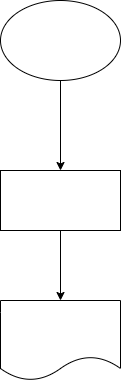

The diagram above was exported from draw.io. Its source (the exported page's mxGraphModel, read from the mxfile embedded in the PNG):
<mxGraphModel dx="1156" dy="380" grid="1" gridSize="10" guides="1" tooltips="1" connect="1" arrows="1" fold="1" page="1" pageScale="1" pageWidth="827" pageHeight="1169" math="0" shadow="0">
  <root>
    <mxCell id="0" />
    <mxCell id="1" parent="0" />
    <mxCell id="4" value="" style="edgeStyle=none;html=1;" edge="1" parent="1" source="2" target="3">
      <mxGeometry relative="1" as="geometry" />
    </mxCell>
    <mxCell id="2" value="" style="ellipse;whiteSpace=wrap;html=1;" vertex="1" parent="1">
      <mxGeometry x="80" y="10" width="120" height="80" as="geometry" />
    </mxCell>
    <mxCell id="6" value="" style="edgeStyle=none;html=1;" edge="1" parent="1" source="3" target="5">
      <mxGeometry relative="1" as="geometry" />
    </mxCell>
    <mxCell id="3" value="" style="whiteSpace=wrap;html=1;" vertex="1" parent="1">
      <mxGeometry x="80" y="180" width="120" height="60" as="geometry" />
    </mxCell>
    <mxCell id="5" value="" style="shape=document;whiteSpace=wrap;html=1;boundedLbl=1;" vertex="1" parent="1">
      <mxGeometry x="80" y="310" width="120" height="80" as="geometry" />
    </mxCell>
  </root>
</mxGraphModel>